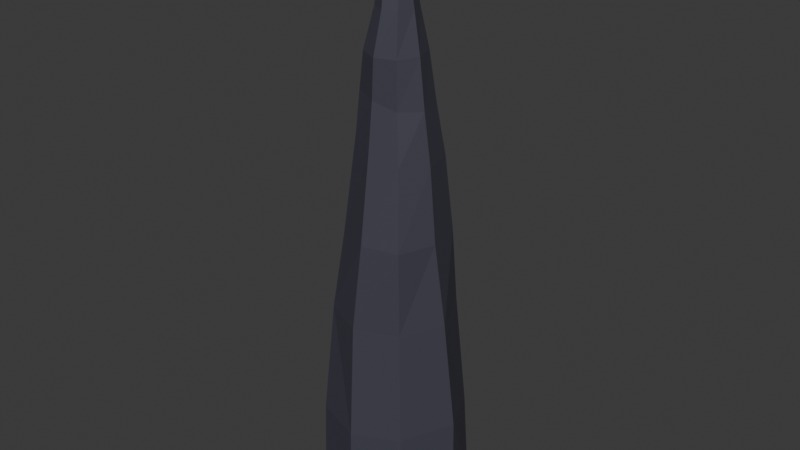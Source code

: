 # Source: Stalagmite.blend  (saved by Blender 4.0.36; exported with 4.5.12 LTS)
import bpy
from mathutils import Matrix  # noqa: F401  (used for matrix-valued properties, if any)

bpy.ops.wm.read_factory_settings(use_empty=True)
scene = bpy.context.scene
scene.name = 'Scene'

# ---- collections
col_collection = bpy.data.collections.new('Collection'); scene.collection.children.link(col_collection)

# ---- materials (node trees are filled in below, after node groups)
mat_material_001 = bpy.data.materials.new('Material.001')
mat_material_001.use_transparent_shadow = False

# ---- material node trees
mat_material_001.use_nodes = True; mat_material_001.node_tree.nodes.clear()
_N = mat_material_001.node_tree.nodes; _L = mat_material_001.node_tree.links
n0 = _N.new('ShaderNodeBsdfPrincipled'); n0.name = 'Principled BSDF'; n0.location = (10, 300)
n0.inputs[0].default_value = (0.05717, 0.0568, 0.08006, 1.0)
n0.inputs[3].default_value = 1.45
n1 = _N.new('ShaderNodeOutputMaterial'); n1.name = 'Material Output'; n1.location = (300, 300)
_L.new(n0.outputs[0], n1.inputs[0])
n1.is_active_output = True

# ---- world
world_world = bpy.data.worlds.new('World'); scene.world = world_world
world_world.use_nodes = True; world_world.node_tree.nodes.clear()
_N = world_world.node_tree.nodes; _L = world_world.node_tree.links
n0 = _N.new('ShaderNodeOutputWorld'); n0.name = 'World Output'; n0.location = (300, 300)
n1 = _N.new('ShaderNodeBackground'); n1.name = 'Background'; n1.location = (10, 300)
n1.inputs[0].default_value = (0.05088, 0.05088, 0.05088, 1.0)
_L.new(n1.outputs[0], n0.inputs[0])
n0.is_active_output = True
world_world.color = (0.05088, 0.05088, 0.05088)
world_world.use_sun_shadow = False
world_world.sun_shadow_jitter_overblur = 0.0

# ---- meshes
me_cube_001 = bpy.data.meshes.new('Cube.001')
me_cube_001.from_pydata([(-0.6429, -0.6583, -1.0), (-0.5227, -0.5348, 1.704), (-0.5833, 0.629, -1.0), (-0.5368, 0.5485, 1.635), (0.6055, -0.61, -1.0), (0.5107, -0.5557, 1.693), (0.66, 0.6671, -1.0), (0.5305, 0.494, 1.738), (-0.8431, -0.0178, -1.0), (-0.6111, -0.6441, 0.2515), (-0.7494, -0.02536, 1.636), (-0.5934, 0.6426, 0.2479), (0.01318, 0.9358, -1.0), (-0.05036, 0.7216, 1.677), (0.6144, 0.6097, 0.2558), (0.9226, 0.008838, -1.0), (0.7842, -0.06105, 1.706), (0.5747, -0.6109, 0.2747), (-0.0008478, -0.8878, -1.0), (0.007979, -0.7832, 1.714), (0.001462, 0.000396, -1.0), (0.01619, -0.8722, 0.262), (0.9083, -0.006945, 0.3422), (-0.002441, 0.9262, 0.2449), (-0.7436, -0.002436, 0.2479), (-0.4441, -0.3973, 2.699), (-0.4871, 0.511, 2.651), (0.4843, -0.5379, 2.742), (0.4995, 0.4291, 2.699), (-0.695, 0.04178, 2.65), (0.04, 0.6955, 2.652), (0.6572, -0.1012, 2.747), (0.04656, -0.6638, 2.755), (-0.3694, -0.2525, 3.89), (-0.3988, 0.4547, 3.722), (0.3638, -0.3947, 3.689), (0.3935, 0.3982, 3.619), (-0.5425, 0.08675, 3.851), (0.001393, 0.6006, 3.645), (0.532, -0.04444, 3.621), (-0.00662, -0.4527, 3.819), (-0.3531, -0.1971, 4.393), (-0.3471, 0.3732, 4.306), (0.2613, -0.2928, 4.288), (0.3108, 0.3283, 4.246), (-0.4792, 0.07389, 4.377), (-0.01379, 0.5, 4.256), (0.42, -0.01827, 4.253), (-0.05193, -0.3383, 4.357), (-0.2859, -0.2069, 4.846), (-0.2733, 0.2906, 4.841), (0.219, -0.2473, 4.846), (0.247, 0.2711, 4.85), (-0.3824, 0.03335, 4.848), (-0.0126, 0.3984, 4.836), (0.3412, -0.005895, 4.851), (-0.04076, -0.3213, 4.84), (-0.1687, -0.1487, 5.35), (-0.1692, 0.2101, 5.346), (0.1716, -0.1658, 5.354), (0.1731, 0.198, 5.35), (-0.2388, 0.03238, 5.349), (0.001147, 0.2786, 5.347), (0.2439, 0.01249, 5.354), (0.0003128, -0.2291, 5.351), (-0.1363, -0.08937, 5.897), (-0.1322, 0.143, 5.897), (0.09326, -0.09687, 5.897), (0.0967, 0.1359, 5.897), (-0.1816, 0.02853, 5.897), (-0.01706, 0.1874, 5.897), (0.1425, 0.01823, 5.897), (-0.02234, -0.1415, 5.897), (-0.08887, -0.03889, 6.332), (-0.08722, 0.0601, 6.332), (0.01051, -0.04036, 6.332), (0.01206, 0.05868, 6.332), (-0.1086, 0.01093, 6.332), (-0.03727, 0.07988, 6.332), (0.03187, 0.008884, 6.332), (-0.03953, -0.06015, 6.332), (-0.02929, -0.007274, 6.5)], [], [(24, 10, 3, 11), (23, 13, 7, 14), (22, 16, 5, 17), (21, 19, 1, 9), (20, 15, 4, 18), (8, 20, 18, 0), (2, 12, 20, 8), (12, 6, 15, 20), (18, 21, 9, 0), (4, 17, 21, 18), (17, 5, 19, 21), (15, 22, 17, 4), (6, 14, 22, 15), (14, 7, 16, 22), (12, 23, 14, 6), (2, 11, 23, 12), (11, 3, 13, 23), (8, 24, 11, 2), (0, 9, 24, 8), (9, 1, 10, 24), (7, 13, 30, 28), (10, 1, 25, 29), (19, 5, 27, 32), (5, 16, 31, 27), (13, 3, 26, 30), (3, 10, 29, 26), (1, 19, 32, 25), (16, 7, 28, 31), (30, 26, 34, 38), (25, 32, 40, 33), (28, 30, 38, 36), (31, 28, 36, 39), (29, 25, 33, 37), (27, 31, 39, 35), (26, 29, 37, 34), (32, 27, 35, 40), (34, 37, 45, 42), (40, 35, 43, 48), (38, 34, 42, 46), (33, 40, 48, 41), (36, 38, 46, 44), (39, 36, 44, 47), (37, 33, 41, 45), (35, 39, 47, 43), (47, 44, 52, 55), (45, 41, 49, 53), (43, 47, 55, 51), (42, 45, 53, 50), (48, 43, 51, 56), (46, 42, 50, 54), (41, 48, 56, 49), (44, 46, 54, 52), (52, 54, 62, 60), (55, 52, 60, 63), (53, 49, 57, 61), (51, 55, 63, 59), (50, 53, 61, 58), (56, 51, 59, 64), (54, 50, 58, 62), (49, 56, 64, 57), (64, 59, 67, 72), (62, 58, 66, 70), (57, 64, 72, 65), (60, 62, 70, 68), (63, 60, 68, 71), (61, 57, 65, 69), (59, 63, 71, 67), (58, 61, 69, 66), (67, 71, 79, 75), (66, 69, 77, 74), (72, 67, 75, 80), (70, 66, 74, 78), (65, 72, 80, 73), (68, 70, 78, 76), (71, 68, 76, 79), (69, 65, 73, 77), (74, 77, 73, 81), (73, 80, 75, 81), (75, 79, 76, 81), (76, 78, 74, 81)])
_uv = me_cube_001.uv_layers.new(name='UVMap')
_uv.uv.foreach_set('vector', [0.5, 0.125, 0.625, 0.125, 0.625, 0.25, 0.5, 0.25, 0.5, 0.375, 0.625, 0.375, 0.625, 0.5, 0.5, 0.5, 0.5, 0.625, 0.625, 0.625, 0.625, 0.75, 0.5, 0.75, 0.5, 0.875, 0.625, 0.875, 0.625, 1.0, 0.5, 1.0, 0.25, 0.625, 0.375, 0.625, 0.375, 0.75, 0.25, 0.75, 0.125, 0.625, 0.25, 0.625, 0.25, 0.75, 0.125, 0.75, 0.125, 0.5, 0.25, 0.5, 0.25, 0.625, 0.125, 0.625, 0.25, 0.5, 0.375, 0.5, 0.375, 0.625, 0.25, 0.625, 0.375, 0.875, 0.5, 0.875, 0.5, 1.0, 0.375, 1.0, 0.375, 0.75, 0.5, 0.75, 0.5, 0.875, 0.375, 0.875, 0.5, 0.75, 0.625, 0.75, 0.625, 0.875, 0.5, 0.875, 0.375, 0.625, 0.5, 0.625, 0.5, 0.75, 0.375, 0.75, 0.375, 0.5, 0.5, 0.5, 0.5, 0.625, 0.375, 0.625, 0.5, 0.5, 0.625, 0.5, 0.625, 0.625, 0.5, 0.625, 0.375, 0.375, 0.5, 0.375, 0.5, 0.5, 0.375, 0.5, 0.375, 0.25, 0.5, 0.25, 0.5, 0.375, 0.375, 0.375, 0.5, 0.25, 0.625, 0.25, 0.625, 0.375, 0.5, 0.375, 0.375, 0.125, 0.5, 0.125, 0.5, 0.25, 0.375, 0.25, 0.375, 0.0, 0.5, 0.0, 0.5, 0.125, 0.375, 0.125, 0.5, 0.0, 0.625, 0.0, 0.625, 0.125, 0.5, 0.125, 0.625, 0.5, 0.625, 0.375, 0.625, 0.375, 0.625, 0.5, 0.625, 0.125, 0.625, 0.0, 0.625, 0.0, 0.625, 0.125, 0.625, 0.875, 0.625, 0.75, 0.625, 0.75, 0.625, 0.875, 0.625, 0.75, 0.625, 0.625, 0.625, 0.625, 0.625, 0.75, 0.625, 0.375, 0.625, 0.25, 0.625, 0.25, 0.625, 0.375, 0.625, 0.25, 0.625, 0.125, 0.625, 0.125, 0.625, 0.25, 0.625, 1.0, 0.625, 0.875, 0.625, 0.875, 0.625, 1.0, 0.625, 0.625, 0.625, 0.5, 0.625, 0.5, 0.625, 0.625, 0.625, 0.375, 0.625, 0.25, 0.625, 0.25, 0.625, 0.375, 0.625, 1.0, 0.625, 0.875, 0.625, 0.875, 0.625, 1.0, 0.625, 0.5, 0.625, 0.375, 0.625, 0.375, 0.625, 0.5, 0.625, 0.625, 0.625, 0.5, 0.625, 0.5, 0.625, 0.625, 0.625, 0.125, 0.625, 0.0, 0.625, 0.0, 0.625, 0.125, 0.625, 0.75, 0.625, 0.625, 0.625, 0.625, 0.625, 0.75, 0.625, 0.25, 0.625, 0.125, 0.625, 0.125, 0.625, 0.25, 0.625, 0.875, 0.625, 0.75, 0.625, 0.75, 0.625, 0.875, 0.625, 0.25, 0.625, 0.125, 0.625, 0.125, 0.625, 0.25, 0.625, 0.875, 0.625, 0.75, 0.625, 0.75, 0.625, 0.875, 0.625, 0.375, 0.625, 0.25, 0.625, 0.25, 0.625, 0.375, 0.625, 1.0, 0.625, 0.875, 0.625, 0.875, 0.625, 1.0, 0.625, 0.5, 0.625, 0.375, 0.625, 0.375, 0.625, 0.5, 0.625, 0.625, 0.625, 0.5, 0.625, 0.5, 0.625, 0.625, 0.625, 0.125, 0.625, 0.0, 0.625, 0.0, 0.625, 0.125, 0.625, 0.75, 0.625, 0.625, 0.625, 0.625, 0.625, 0.75, 0.625, 0.625, 0.625, 0.5, 0.625, 0.5, 0.625, 0.625, 0.625, 0.125, 0.625, 0.0, 0.625, 0.0, 0.625, 0.125, 0.625, 0.75, 0.625, 0.625, 0.625, 0.625, 0.625, 0.75, 0.625, 0.25, 0.625, 0.125, 0.625, 0.125, 0.625, 0.25, 0.625, 0.875, 0.625, 0.75, 0.625, 0.75, 0.625, 0.875, 0.625, 0.375, 0.625, 0.25, 0.625, 0.25, 0.625, 0.375, 0.625, 1.0, 0.625, 0.875, 0.625, 0.875, 0.625, 1.0, 0.625, 0.5, 0.625, 0.375, 0.625, 0.375, 0.625, 0.5, 0.625, 0.5, 0.625, 0.375, 0.625, 0.375, 0.625, 0.5, 0.625, 0.625, 0.625, 0.5, 0.625, 0.5, 0.625, 0.625, 0.625, 0.125, 0.625, 0.0, 0.625, 0.0, 0.625, 0.125, 0.625, 0.75, 0.625, 0.625, 0.625, 0.625, 0.625, 0.75, 0.625, 0.25, 0.625, 0.125, 0.625, 0.125, 0.625, 0.25, 0.625, 0.875, 0.625, 0.75, 0.625, 0.75, 0.625, 0.875, 0.625, 0.375, 0.625, 0.25, 0.625, 0.25, 0.625, 0.375, 0.625, 1.0, 0.625, 0.875, 0.625, 0.875, 0.625, 1.0, 0.625, 0.875, 0.625, 0.75, 0.625, 0.75, 0.625, 0.875, 0.625, 0.375, 0.625, 0.25, 0.625, 0.25, 0.625, 0.375, 0.625, 1.0, 0.625, 0.875, 0.625, 0.875, 0.625, 1.0, 0.625, 0.5, 0.625, 0.375, 0.625, 0.375, 0.625, 0.5, 0.625, 0.625, 0.625, 0.5, 0.625, 0.5, 0.625, 0.625, 0.625, 0.125, 0.625, 0.0, 0.625, 0.0, 0.625, 0.125, 0.625, 0.75, 0.625, 0.625, 0.625, 0.625, 0.625, 0.75, 0.625, 0.25, 0.625, 0.125, 0.625, 0.125, 0.625, 0.25, 0.625, 0.75, 0.625, 0.625, 0.625, 0.625, 0.625, 0.75, 0.625, 0.25, 0.625, 0.125, 0.625, 0.125, 0.625, 0.25, 0.625, 0.875, 0.625, 0.75, 0.625, 0.75, 0.625, 0.875, 0.625, 0.375, 0.625, 0.25, 0.625, 0.25, 0.625, 0.375, 0.625, 1.0, 0.625, 0.875, 0.625, 0.875, 0.625, 1.0, 0.625, 0.5, 0.625, 0.375, 0.625, 0.375, 0.625, 0.5, 0.625, 0.625, 0.625, 0.5, 0.625, 0.5, 0.625, 0.625, 0.625, 0.125, 0.625, 0.0, 0.625, 0.0, 0.625, 0.125, 0.625, 0.25, 0.625, 0.125, 0.625, 0.0, 0.0, 0.0, 0.625, 0.0, 0.625, 0.875, 0.625, 0.75, 0.0, 0.0, 0.625, 0.75, 0.625, 0.625, 0.625, 0.5, 0.0, 0.0, 0.625, 0.5, 0.625, 0.375, 0.625, 0.25, 0.0, 0.0])
me_cube_001.materials.append(mat_material_001)
me_cube_001.update()

# ---- objects
ob_cube = bpy.data.objects.new('Cube', me_cube_001)

# ---- transforms, parenting, visibility, modifiers, constraints
ob_cube.location = (0.0, 0.0, 1.0)

# ---- collection membership
col_collection.objects.link(ob_cube)

# ---- scene / render settings (as saved in the file)
scene.frame_start = 1; scene.frame_end = 250; scene.frame_set(1)
scene.render.engine = 'BLENDER_EEVEE_NEXT'
scene.cycles.sampling_pattern = 'TABULATED_SOBOL'
bpy.context.view_layer.update()

# ---- added for rendering (the .blend has no active camera and no usable light): camera, sun
cam_auto = bpy.data.cameras.new('AutoCamera')
cam_auto.lens = 50.0
cam_auto.sensor_width = 36.0
cam_auto.clip_end = 1000.0
ob_auto_camera = bpy.data.objects.new('AutoCamera', cam_auto)
scene.collection.objects.link(ob_auto_camera)
ob_auto_camera.location = (7.36594, -8.76746, 9.61116)
ob_auto_camera.rotation_euler = (1.09748, -7.21219e-08, 0.694738)
scene.camera = ob_auto_camera
light_auto_sun = bpy.data.lights.new('AutoSun', 'SUN')
light_auto_sun.energy = 3.0
light_auto_sun.angle = 0.0523599
ob_auto_sun = bpy.data.objects.new('AutoSun', light_auto_sun)
scene.collection.objects.link(ob_auto_sun)
ob_auto_sun.rotation_euler = (0.872665, 0.174533, 0.523599)
bpy.context.view_layer.update()
